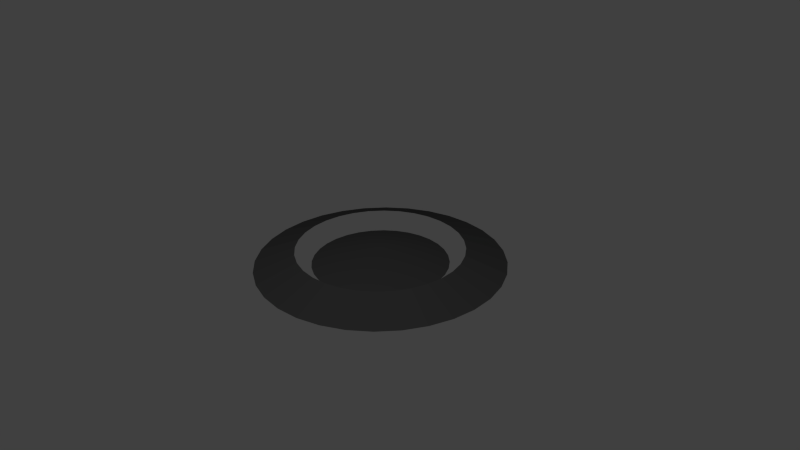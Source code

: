 # Source: AntimatterOrb.blend  (saved by Blender 2.70.0; exported with 4.5.12 LTS)
import bpy
from mathutils import Matrix  # noqa: F401  (used for matrix-valued properties, if any)

bpy.ops.wm.read_factory_settings(use_empty=True)
scene = bpy.context.scene
scene.name = 'Scene'

# ---- collections
col_collection_1 = bpy.data.collections.new('Collection 1'); scene.collection.children.link(col_collection_1)

# ---- materials (node trees are filled in below, after node groups)
mat_material_014 = bpy.data.materials.new('Material.014')
mat_material_014.alpha_threshold = 0.0
mat_material_014.use_transparent_shadow = False
mat_material_014.diffuse_color = (0.01739, 0.01739, 0.01739, 1.0)
mat_material_014.roughness = 0.5
mat_material_014.specular_intensity = 1.0
mat_material_014.line_color = (0.0, 0.0, 0.0, 1.0)

# ---- material node trees

# ---- world
world_world = bpy.data.worlds.new('World'); scene.world = world_world
world_world.color = (0.05088, 0.05088, 0.05088)
world_world.use_sun_shadow = False
world_world.sun_shadow_jitter_overblur = 0.0
world_world.cycles.sampling_method = 'MANUAL'
world_world.cycles.sample_map_resolution = 256

# ---- cameras
cam_camera = bpy.data.cameras.new('Camera')
cam_camera.clip_end = 100.0
cam_camera.lens = 35.0
cam_camera.sensor_width = 32.0
cam_camera.sensor_height = 18.0
cam_camera.ortho_scale = 7.314
cam_camera.dof.focus_distance = 0.0
cam_camera.dof.aperture_fstop = 128.0

# ---- meshes
me_circle_002 = bpy.data.meshes.new('Circle.002')
me_circle_002.from_pydata([(7.916e-08, 1.778, 0.0), (-0.3468, 1.744, 0.0), (-0.6803, 1.642, 0.0), (-0.9877, 1.478, 0.0), (-1.257, 1.257, 0.0), (-1.478, 0.9877, 0.0), (-1.642, 0.6803, 0.0), (-1.744, 0.3468, 0.0), (-1.778, -5.577e-08, 0.0), (-1.744, -0.3468, 0.0), (-1.642, -0.6803, 0.0), (-1.478, -0.9877, 0.0), (-1.257, -1.257, 0.0), (-0.9877, -1.478, 0.0), (-0.6803, -1.642, 0.0), (-0.3468, -1.744, 0.0), (6.584e-07, -1.778, 0.0), (0.3468, -1.744, 0.0), (0.6803, -1.642, 0.0), (0.9877, -1.478, 0.0), (1.257, -1.257, 0.0), (1.478, -0.9877, 0.0), (1.642, -0.6803, 0.0), (1.744, -0.3468, 0.0), (1.778, 1.527e-06, 0.0), (1.744, 0.3468, 0.0), (1.642, 0.6803, 0.0), (1.478, 0.9877, 0.0), (1.257, 1.257, 0.0), (0.9877, 1.478, 0.0), (0.6803, 1.642, 0.0), (0.3468, 1.744, 0.0), (-3.562e-09, 0.97, 0.002249), (-0.1892, 0.9514, 0.002249), (-0.3712, 0.8962, 0.002249), (-0.5389, 0.8065, 0.002249), (-0.6859, 0.6859, 0.002249), (-0.8065, 0.5389, 0.002249), (-0.8962, 0.3712, 0.002249), (-0.9514, 0.1892, 0.002249), (-0.97, 8.178e-08, 0.002249), (-0.9514, -0.1892, 0.002249), (-0.8962, -0.3712, 0.002249), (-0.8065, -0.5389, 0.002249), (-0.6859, -0.6859, 0.002249), (-0.5389, -0.8065, 0.002249), (-0.3712, -0.8962, 0.002249), (-0.1892, -0.9514, 0.002249), (3.125e-07, -0.97, 0.002249), (0.1892, -0.9514, 0.002249), (0.3712, -0.8962, 0.002249), (0.5389, -0.8065, 0.002249), (0.6859, -0.6859, 0.002249), (0.8065, -0.5389, 0.002249), (0.8962, -0.3712, 0.002249), (0.9514, -0.1892, 0.002249), (0.97, 9.452e-07, 0.002249), (0.9514, 0.1892, 0.002249), (0.8962, 0.3712, 0.002249), (0.8065, 0.5389, 0.002249), (0.6859, 0.6859, 0.002249), (0.5389, 0.8065, 0.002249), (0.3712, 0.8962, 0.002249), (0.1892, 0.9514, 0.002249), (-5.96e-08, 1.49e-07, 0.2245), (-1.134e-07, 3.139e-07, 0.1578), (1.985e-08, 1.195, 0.2222), (-0.2331, 1.172, 0.2222), (-0.4572, 1.104, 0.2222), (-0.6638, 0.9934, 0.2222), (-0.8448, 0.8448, 0.2222), (-0.9934, 0.6638, 0.2222), (-1.104, 0.4572, 0.2222), (-1.172, 0.2331, 0.2222), (-1.195, 7.291e-08, 0.2222), (-1.172, -0.2331, 0.2222), (-1.104, -0.4572, 0.2222), (-0.9934, -0.6638, 0.2222), (-0.8448, -0.8448, 0.2222), (-0.6638, -0.9934, 0.2222), (-0.4572, -1.104, 0.2222), (-0.2331, -1.172, 0.2222), (4.091e-07, -1.195, 0.2222), (0.2331, -1.172, 0.2222), (0.4572, -1.104, 0.2222), (0.6638, -0.9934, 0.2222), (0.8448, -0.8448, 0.2222), (0.9934, -0.6638, 0.2222), (1.104, -0.4572, 0.2222), (1.172, -0.2331, 0.2222), (1.195, 1.136e-06, 0.2222), (1.172, 0.2331, 0.2222), (1.104, 0.4572, 0.2222), (0.9934, 0.6638, 0.2222), (0.8448, 0.8448, 0.2222), (0.6638, 0.9934, 0.2222), (0.4572, 1.104, 0.2222), (0.2331, 1.172, 0.2222)], [(64, 65)], [(19, 84, 85), (71, 72, 5), (21, 20, 86), (29, 28, 94), (24, 90, 25), (69, 3, 2), (81, 15, 80), (84, 19, 18), (89, 90, 24), (26, 25, 91), (13, 12, 79), (88, 89, 23), (26, 93, 27), (87, 88, 22), (31, 66, 0), (19, 85, 86), (11, 10, 77), (66, 67, 1), (92, 26, 91), (3, 69, 70), (29, 95, 30), (4, 3, 70), (74, 8, 7), (90, 91, 25), (83, 84, 18), (89, 24, 23), (95, 29, 94), (6, 72, 73), (88, 23, 22), (13, 80, 14), (12, 11, 78), (22, 21, 87), (28, 27, 94), (95, 96, 30), (4, 70, 71), (66, 1, 0), (9, 8, 75), (72, 6, 5), (15, 81, 16), (10, 9, 76), (82, 17, 16), (21, 86, 87), (78, 11, 77), (15, 14, 80), (93, 94, 27), (79, 12, 78), (92, 93, 26), (73, 74, 7), (80, 13, 79), (68, 69, 2), (97, 30, 96), (8, 74, 75), (81, 82, 16), (82, 83, 17), (9, 75, 76), (5, 4, 71), (10, 76, 77), (30, 97, 31), (1, 67, 68), (20, 19, 86), (97, 66, 31), (7, 6, 73), (83, 18, 17), (53, 54, 64), (42, 43, 64), (62, 63, 64), (51, 52, 64), (40, 41, 64), (60, 61, 64), (49, 50, 64), (38, 39, 64), (58, 59, 64), (36, 37, 64), (47, 48, 64), (56, 57, 64), (34, 35, 64), (45, 46, 64), (54, 55, 64), (32, 33, 64), (43, 44, 64), (63, 32, 64), (52, 53, 64), (41, 42, 64), (61, 62, 64), (50, 51, 64), (39, 40, 64), (59, 60, 64), (48, 49, 64), (37, 38, 64), (57, 58, 64), (35, 36, 64), (46, 47, 64), (55, 56, 64), (33, 34, 64), (44, 45, 64), (2, 1, 68)])
me_circle_002.polygons.foreach_set('use_smooth', [0, 0, 0, 0, 0, 0, 0, 0, 0, 0, 0, 0, 0, 0, 0, 0, 0, 0, 0, 0, 0, 0, 0, 0, 0, 0, 0, 0, 0, 0, 0, 0, 0, 0, 0, 0, 0, 0, 0, 0, 0, 0, 0, 0, 0, 0, 0, 0, 0, 0, 0, 0, 0, 0, 0, 0, 0, 0, 0, 0, 0, 0, 0, 1, 1, 1, 1, 1, 1, 1, 1, 1, 1, 1, 1, 1, 1, 1, 1, 1, 1, 1, 1, 1, 1, 1, 1, 1, 1, 1, 1, 1, 1, 1, 1, 0])
_uv = me_circle_002.uv_layers.new(name='UVMap')
_uv.uv.foreach_set('vector', [0.6398, 0.451, 0.5273, 0.5329, 0.5273, 0.4671, 0.123, 0.6583, 0.1464, 0.713, 0.03814, 0.7355, 0.6034, 0.2645, 0.6275, 0.355, 0.519, 0.4025, 0.1697, 0.0594, 0.2278, 0.02192, 0.2504, 0.1787, 0.4719, 0.0594, 0.4144, 0.2039, 0.4138, 0.02192, 0.09856, 0.5329, 0.001837, 0.549, 0.001837, 0.451, 0.4794, 0.713, 0.5685, 0.8169, 0.4495, 0.7595, 0.5273, 0.5329, 0.6398, 0.451, 0.6398, 0.549, 0.4495, 0.2405, 0.4144, 0.2039, 0.4719, 0.0594, 0.3522, 0.00281, 0.4138, 0.02192, 0.3754, 0.1787, 0.4719, 0.9406, 0.4138, 0.9781, 0.4144, 0.7961, 0.4794, 0.287, 0.4495, 0.2405, 0.5241, 0.1138, 0.3522, 0.00281, 0.2918, 0.1659, 0.2894, 0.00281, 0.5029, 0.3417, 0.4794, 0.287, 0.5685, 0.1831, 0.07304, 0.1831, 0.123, 0.3417, 0.03814, 0.2645, 0.6398, 0.451, 0.5273, 0.4671, 0.519, 0.4025, 0.3522, 0.9972, 0.2894, 0.9972, 0.334, 0.8341, 0.123, 0.3417, 0.1068, 0.4025, 0.01409, 0.355, 0.334, 0.1659, 0.3522, 0.00281, 0.3754, 0.1787, 0.001837, 0.549, 0.09856, 0.5329, 0.1068, 0.5975, 0.1697, 0.0594, 0.2114, 0.2039, 0.1175, 0.1138, 0.01409, 0.645, 0.001837, 0.549, 0.1068, 0.5975, 0.2114, 0.7961, 0.1697, 0.9406, 0.1175, 0.8862, 0.4144, 0.2039, 0.3754, 0.1787, 0.4138, 0.02192, 0.519, 0.5975, 0.5273, 0.5329, 0.6398, 0.549, 0.4495, 0.2405, 0.4719, 0.0594, 0.5241, 0.1138, 0.2114, 0.2039, 0.1697, 0.0594, 0.2504, 0.1787, 0.07304, 0.8169, 0.1464, 0.713, 0.1763, 0.7595, 0.4794, 0.287, 0.5241, 0.1138, 0.5685, 0.1831, 0.4719, 0.9406, 0.4495, 0.7595, 0.5241, 0.8862, 0.4138, 0.9781, 0.3522, 0.9972, 0.3754, 0.8213, 0.5685, 0.1831, 0.6034, 0.2645, 0.5029, 0.3417, 0.2278, 0.02192, 0.2894, 0.00281, 0.2504, 0.1787, 0.2114, 0.2039, 0.1763, 0.2405, 0.1175, 0.1138, 0.01409, 0.645, 0.1068, 0.5975, 0.123, 0.6583, 0.123, 0.3417, 0.01409, 0.355, 0.03814, 0.2645, 0.2278, 0.9781, 0.1697, 0.9406, 0.2504, 0.8213, 0.1464, 0.713, 0.07304, 0.8169, 0.03814, 0.7355, 0.5685, 0.8169, 0.4794, 0.713, 0.6034, 0.7355, 0.2894, 0.9972, 0.2278, 0.9781, 0.2918, 0.8341, 0.5029, 0.6583, 0.6275, 0.645, 0.6034, 0.7355, 0.6034, 0.2645, 0.519, 0.4025, 0.5029, 0.3417, 0.3754, 0.8213, 0.3522, 0.9972, 0.334, 0.8341, 0.5685, 0.8169, 0.5241, 0.8862, 0.4495, 0.7595, 0.2918, 0.1659, 0.2504, 0.1787, 0.2894, 0.00281, 0.4144, 0.7961, 0.4138, 0.9781, 0.3754, 0.8213, 0.334, 0.1659, 0.2918, 0.1659, 0.3522, 0.00281, 0.1763, 0.7595, 0.2114, 0.7961, 0.1175, 0.8862, 0.4495, 0.7595, 0.4719, 0.9406, 0.4144, 0.7961, 0.09856, 0.4671, 0.09856, 0.5329, 0.001837, 0.451, 0.1464, 0.287, 0.1175, 0.1138, 0.1763, 0.2405, 0.1697, 0.9406, 0.2114, 0.7961, 0.2504, 0.8213, 0.4794, 0.713, 0.5029, 0.6583, 0.6034, 0.7355, 0.5029, 0.6583, 0.519, 0.5975, 0.6275, 0.645, 0.2278, 0.9781, 0.2504, 0.8213, 0.2918, 0.8341, 0.03814, 0.7355, 0.01409, 0.645, 0.123, 0.6583, 0.2894, 0.9972, 0.2918, 0.8341, 0.334, 0.8341, 0.1175, 0.1138, 0.1464, 0.287, 0.07304, 0.1831, 0.01409, 0.355, 0.1068, 0.4025, 0.09856, 0.4671, 0.6275, 0.355, 0.6398, 0.451, 0.519, 0.4025, 0.1464, 0.287, 0.123, 0.3417, 0.07304, 0.1831, 0.1175, 0.8862, 0.07304, 0.8169, 0.1763, 0.7595, 0.519, 0.5975, 0.6398, 0.549, 0.6275, 0.645, 0.9048, 0.5145, 0.8725, 0.5349, 0.8208, 0.2741, 0.9048, 0.03368, 0.9339, 0.06337, 0.8208, 0.2741, 0.6502, 0.3532, 0.6434, 0.3008, 0.8208, 0.2741, 0.9586, 0.447, 0.9339, 0.4848, 0.8208, 0.2741, 0.8383, 0.00281, 0.8725, 0.01324, 0.8208, 0.2741, 0.683, 0.447, 0.6636, 0.4026, 0.8208, 0.2741, 0.9913, 0.3532, 0.978, 0.4026, 0.8208, 0.2741, 0.7691, 0.01324, 0.8033, 0.00281, 0.8208, 0.2741, 0.7368, 0.5145, 0.7077, 0.4848, 0.8208, 0.2741, 0.7077, 0.06337, 0.7368, 0.03369, 0.8208, 0.2741, 0.9982, 0.2474, 0.9982, 0.3008, 0.8208, 0.2741, 0.8033, 0.5454, 0.7691, 0.5349, 0.8208, 0.2741, 0.6636, 0.1456, 0.683, 0.1012, 0.8208, 0.2741, 0.978, 0.1456, 0.9913, 0.195, 0.8208, 0.2741, 0.8725, 0.5349, 0.8383, 0.5454, 0.8208, 0.2741, 0.6434, 0.2474, 0.6502, 0.195, 0.8208, 0.2741, 0.9339, 0.06337, 0.9586, 0.1012, 0.8208, 0.2741, 0.6434, 0.3008, 0.6434, 0.2474, 0.8208, 0.2741, 0.9339, 0.4848, 0.9048, 0.5145, 0.8208, 0.2741, 0.8725, 0.01324, 0.9048, 0.03368, 0.8208, 0.2741, 0.6636, 0.4026, 0.6502, 0.3532, 0.8208, 0.2741, 0.978, 0.4026, 0.9586, 0.447, 0.8208, 0.2741, 0.8033, 0.00281, 0.8383, 0.00281, 0.8208, 0.2741, 0.7077, 0.4848, 0.683, 0.447, 0.8208, 0.2741, 0.9982, 0.3008, 0.9913, 0.3532, 0.8208, 0.2741, 0.7368, 0.03369, 0.7691, 0.01324, 0.8208, 0.2741, 0.7691, 0.5349, 0.7368, 0.5145, 0.8208, 0.2741, 0.683, 0.1012, 0.7077, 0.06337, 0.8208, 0.2741, 0.9913, 0.195, 0.9982, 0.2474, 0.8208, 0.2741, 0.8383, 0.5454, 0.8033, 0.5454, 0.8208, 0.2741, 0.6502, 0.195, 0.6636, 0.1456, 0.8208, 0.2741, 0.9586, 0.1012, 0.978, 0.1456, 0.8208, 0.2741, 0.001837, 0.451, 0.01409, 0.355, 0.09856, 0.4671])
me_circle_002.materials.append(mat_material_014)
me_circle_002.use_remesh_preserve_volume = False
me_circle_002.use_remesh_preserve_attributes = False
me_circle_002.use_mirror_vertex_groups = False
me_circle_002.update()

# ---- objects
ob_camera = bpy.data.objects.new('Camera', cam_camera)
ob_circle_001 = bpy.data.objects.new('Circle.001', me_circle_002)

# ---- transforms, parenting, visibility, modifiers, constraints
ob_camera.location = (7.481, -6.508, 5.344)
ob_camera.rotation_euler = (1.109, 0.01082, 0.8149)
ob_camera.lock_rotations_4d = False
ob_camera.empty_display_type = 'ARROWS'
ob_camera.color = (0.0, 0.0, 0.0, 0.0)
ob_camera.display_type = 'WIRE'
ob_camera.lineart.crease_threshold = 0.0
ob_circle_001.location = (0.2206, -0.07981, 0.007477)
ob_circle_001.scale = (0.9, 0.9, 0.9)
ob_circle_001.lineart.crease_threshold = 0.0

# ---- collection membership
col_collection_1.objects.link(ob_camera)
col_collection_1.objects.link(ob_circle_001)

# ---- scene / render settings (as saved in the file)
scene.camera = ob_camera
scene.frame_start = 1; scene.frame_end = 250; scene.frame_set(0)
scene.render.engine = 'BLENDER_EEVEE_NEXT'
scene.render.resolution_percentage = 50
scene.render.dither_intensity = 0.0
scene.cycles.use_denoising = False
scene.cycles.samples = 10
scene.cycles.sampling_pattern = 'TABULATED_SOBOL'
scene.cycles.light_sampling_threshold = 0.0
scene.cycles.use_adaptive_sampling = False
scene.cycles.use_light_tree = False
scene.cycles.blur_glossy = 0.0
scene.cycles.volume_bounces = 1
scene.cycles.pixel_filter_type = 'GAUSSIAN'
scene.cycles.sample_clamp_indirect = 0.0
scene.view_settings.view_transform = 'Standard'
bpy.context.view_layer.update()

# ---- added for rendering (the .blend has no usable light): sun
light_auto_sun = bpy.data.lights.new('AutoSun', 'SUN')
light_auto_sun.energy = 3.0
light_auto_sun.angle = 0.0523599
ob_auto_sun = bpy.data.objects.new('AutoSun', light_auto_sun)
scene.collection.objects.link(ob_auto_sun)
ob_auto_sun.rotation_euler = (0.872665, 0.174533, 0.523599)
bpy.context.view_layer.update()
